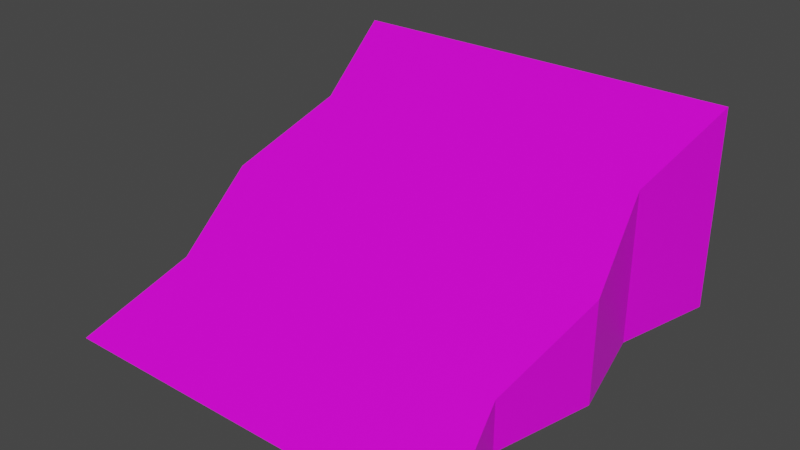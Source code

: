 # Source: tile_18.blend  (saved by Blender 2.82.7; exported with 4.5.12 LTS)
import bpy
from mathutils import Matrix  # noqa: F401  (used for matrix-valued properties, if any)

bpy.ops.wm.read_factory_settings(use_empty=True)
scene = bpy.context.scene
scene.name = 'Scene'

# ---- collections
col_collection = bpy.data.collections.new('Collection'); scene.collection.children.link(col_collection)

# ---- images (referenced by path relative to the original .blend; pixels are not part of the script)
import os
ASSET_DIR = os.environ.get("B2B_ASSET_DIR", "")  # directory of the original .blend (textures are referenced by path, not embedded)
HERE = os.path.dirname(os.path.abspath(__file__))  # packed textures are extracted next to this script under _unpacked/

def load_image(name, relpath, width, height, colorspace="sRGB"):
    """Load a texture the original file referenced (path relative to the .blend, or extracted next to this script)."""
    p = next((c for c in (os.path.join(HERE, relpath), os.path.join(ASSET_DIR, relpath)) if relpath and os.path.exists(c)), "")
    if p:
        img = bpy.data.images.load(p, check_existing=True)
        img.name = name
    else:  # same state as the original file: an image datablock whose file is absent (Cycles renders it pink)
        img = bpy.data.images.new(name, width, height)
        img.source = "FILE"
        img.filepath = "//" + (relpath or name)
    img.colorspace_settings.name = colorspace
    return img
img_test_ground_png = load_image('test_ground.png', 'test_ground.png', 1024, 1024, 'sRGB')

# ---- materials (node trees are filled in below, after node groups)
mat_material = bpy.data.materials.new('Material')
mat_material.alpha_threshold = 0.0
mat_material.use_transparent_shadow = False
mat_material.line_color = (0.0, 0.0, 0.0, 1.0)
mat_green = bpy.data.materials.new('green')
mat_green.use_transparent_shadow = False

# ---- material node trees
mat_material.use_nodes = True; mat_material.node_tree.nodes.clear()
_N = mat_material.node_tree.nodes; _L = mat_material.node_tree.links
n0 = _N.new('ShaderNodeOutputMaterial'); n0.name = 'Material Output'; n0.location = (300, 300)
n1 = _N.new('ShaderNodeBsdfPrincipled'); n1.name = 'Principled BSDF'; n1.location = (10, 300)
n1.distribution = 'GGX'
n1.subsurface_method = 'BURLEY'
n1.inputs[2].default_value = 0.4
n1.inputs[3].default_value = 1.45
n1.inputs[27].default_value = (0.0, 0.0, 0.0, 1.0)
n1.inputs[28].default_value = 1.0
n2 = _N.new('ShaderNodeTexImage'); n2.name = 'Image Texture'; n2.location = (-280, 260)
n2.image = img_test_ground_png
_L.new(n1.outputs[0], n0.inputs[0])
_L.new(n2.outputs[0], n1.inputs[0])
n0.is_active_output = True
mat_green.use_nodes = True; mat_green.node_tree.nodes.clear()
_N = mat_green.node_tree.nodes; _L = mat_green.node_tree.links
n0 = _N.new('ShaderNodeOutputMaterial'); n0.name = 'Material Output'; n0.location = (300, 300)
n1 = _N.new('ShaderNodeBsdfPrincipled'); n1.name = 'Principled BSDF'; n1.location = (10, 300)
n1.distribution = 'GGX'
n1.subsurface_method = 'BURLEY'
n1.inputs[0].default_value = (0.01135, 0.8, 0.0, 1.0)
n1.inputs[3].default_value = 1.45
n1.inputs[27].default_value = (0.0, 0.0, 0.0, 1.0)
n1.inputs[28].default_value = 1.0
_L.new(n1.outputs[0], n0.inputs[0])
n0.is_active_output = True

# ---- world
world_world = bpy.data.worlds.new('World'); scene.world = world_world
world_world.use_nodes = True; world_world.node_tree.nodes.clear()
_N = world_world.node_tree.nodes; _L = world_world.node_tree.links
n0 = _N.new('ShaderNodeOutputWorld'); n0.name = 'World Output'; n0.location = (300, 300)
n1 = _N.new('ShaderNodeBackground'); n1.name = 'Background'; n1.location = (10, 300)
n1.inputs[0].default_value = (0.05088, 0.05088, 0.05088, 1.0)
_L.new(n1.outputs[0], n0.inputs[0])
n0.is_active_output = True
world_world.color = (0.05088, 0.05088, 0.05088)
world_world.use_sun_shadow = False
world_world.sun_shadow_jitter_overblur = 0.0

# ---- meshes
me_cube_016 = bpy.data.meshes.new('Cube.016')
me_cube_016.from_pydata([(1.0, 1.0, -1.0), (1.0, 1.0, -1.0), (1.0, -1.0, -1.0), (1.0, -1.0, -1.0), (-1.0, 1.0, 1.0), (-1.0, 1.0, -1.0), (-1.0, -1.0, 1.0), (-1.0, -1.0, -1.0), (0.0, 1.0, -1.0), (0.0, -1.0, 0.0), (0.0, -1.0, -1.0), (0.0, 1.0, 0.0), (0.5, -0.8661, -1.0), (0.5, 0.8755, -0.5), (0.5, 0.8755, -1.0), (0.5, -0.8661, -0.5), (-0.5, 0.8755, -1.0), (-0.5, -0.8661, 0.5), (-0.5, -0.8661, -1.0), (-0.5, 0.8755, 0.5)], [], [(19, 4, 6, 17), (18, 17, 6, 7), (7, 6, 4, 5), (14, 1, 3, 12), (1, 0, 2, 3), (14, 13, 0, 1), (16, 19, 11, 8), (16, 8, 10, 18), (12, 15, 9, 10), (13, 11, 9, 15), (0, 13, 15, 2), (3, 2, 15, 12), (8, 11, 13, 14), (8, 14, 12, 10), (5, 16, 18, 7), (5, 4, 19, 16), (10, 9, 17, 18), (11, 19, 17, 9)])
_uv = me_cube_016.uv_layers.new(name='UVMap')
_uv.uv.foreach_set('vector', [0.3488, 0.379, 0.4113, 0.379, 0.4113, 0.629, 0.3488, 0.629, 0.7732, 0.7882, 0.9494, 0.7882, 0.9494, 0.8323, 0.7732, 0.8323, 0.7732, 0.1274, 0.9494, 0.1274, 0.9494, 0.3036, 0.7732, 0.3036, 0.7291, 0.4798, 0.7732, 0.4798, 0.7732, 0.6561, 0.7291, 0.6561, 0.7732, 0.4798, 0.9494, 0.4798, 0.9494, 0.6561, 0.7732, 0.6561, 0.7732, 0.4358, 0.9494, 0.4358, 0.9494, 0.4798, 0.7732, 0.4798, 0.7732, 0.3477, 0.9494, 0.3477, 0.9494, 0.3917, 0.7732, 0.3917, 0.641, 0.4798, 0.6851, 0.4798, 0.6851, 0.6561, 0.641, 0.6561, 0.7732, 0.7001, 0.9494, 0.7001, 0.9494, 0.7442, 0.7732, 0.7442, 0.2238, 0.379, 0.2863, 0.379, 0.2863, 0.629, 0.2238, 0.629, 0.1613, 0.379, 0.2238, 0.379, 0.2238, 0.629, 0.1613, 0.629, 0.7732, 0.6561, 0.9494, 0.6561, 0.9494, 0.7001, 0.7732, 0.7001, 0.7732, 0.3917, 0.9494, 0.3917, 0.9494, 0.4358, 0.7732, 0.4358, 0.6851, 0.4798, 0.7291, 0.4798, 0.7291, 0.6561, 0.6851, 0.6561, 0.597, 0.4798, 0.641, 0.4798, 0.641, 0.6561, 0.597, 0.6561, 0.7732, 0.3036, 0.9494, 0.3036, 0.9494, 0.3477, 0.7732, 0.3477, 0.7732, 0.7442, 0.9494, 0.7442, 0.9494, 0.7882, 0.7732, 0.7882, 0.2863, 0.379, 0.3488, 0.379, 0.3488, 0.629, 0.2863, 0.629])
me_cube_016.materials.append(mat_material)
me_cube_016.materials.append(mat_green)
me_cube_016.use_remesh_preserve_volume = False
me_cube_016.use_remesh_preserve_attributes = False
me_cube_016.use_mirror_vertex_groups = False
me_cube_016.update()

# ---- objects
ob_cube_012 = bpy.data.objects.new('Cube.012', me_cube_016)

# ---- transforms, parenting, visibility, modifiers, constraints
ob_cube_012.location = (0.0, 0.0, -0.25)
ob_cube_012.rotation_euler = (0.0, -0.0, 11.0)
ob_cube_012.scale = (0.5, 0.5, 0.25)
ob_cube_012.lock_rotations_4d = False
ob_cube_012.empty_display_type = 'ARROWS'
ob_cube_012.lineart.crease_threshold = 0.0

# ---- collection membership
col_collection.objects.link(ob_cube_012)

# ---- scene / render settings (as saved in the file)
scene.frame_start = 1; scene.frame_end = 250; scene.frame_set(1)
scene.render.engine = 'BLENDER_EEVEE_NEXT'
scene.cycles.use_denoising = False
scene.cycles.samples = 128
scene.cycles.sampling_pattern = 'TABULATED_SOBOL'
scene.cycles.use_adaptive_sampling = False
scene.cycles.use_light_tree = False
scene.view_settings.view_transform = 'Filmic'
bpy.context.view_layer.update()

# ---- added for rendering (the .blend has no active camera and no usable light): camera, sun
cam_auto = bpy.data.cameras.new('AutoCamera')
cam_auto.lens = 50.0
cam_auto.sensor_width = 36.0
cam_auto.clip_end = 1000.0
ob_auto_camera = bpy.data.objects.new('AutoCamera', cam_auto)
scene.collection.objects.link(ob_auto_camera)
ob_auto_camera.location = (1.38784, -1.66541, 0.860271)
ob_auto_camera.rotation_euler = (1.09748, -7.21219e-08, 0.694738)
scene.camera = ob_auto_camera
light_auto_sun = bpy.data.lights.new('AutoSun', 'SUN')
light_auto_sun.energy = 3.0
light_auto_sun.angle = 0.0523599
ob_auto_sun = bpy.data.objects.new('AutoSun', light_auto_sun)
scene.collection.objects.link(ob_auto_sun)
ob_auto_sun.rotation_euler = (0.872665, 0.174533, 0.523599)
bpy.context.view_layer.update()
